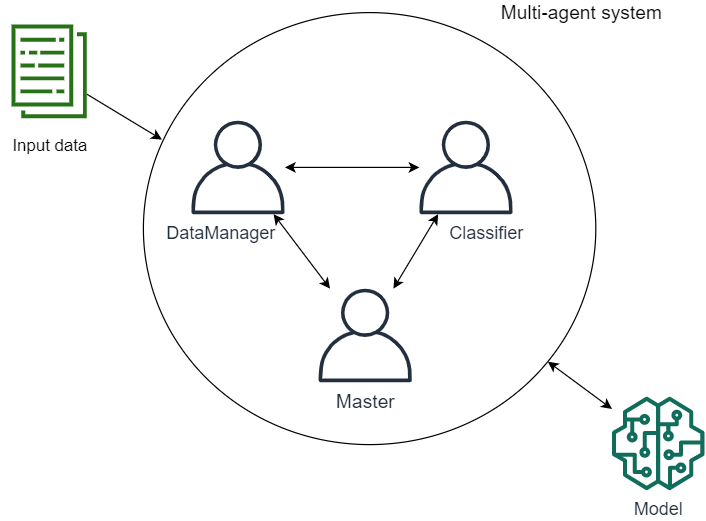

The diagram above was exported from draw.io. Its source (the exported page's mxGraphModel, read from the mxfile embedded in the PNG):
<mxGraphModel dx="1038" dy="499" grid="1" gridSize="10" guides="1" tooltips="1" connect="1" arrows="1" fold="1" page="1" pageScale="1" pageWidth="827" pageHeight="1169" math="0" shadow="0">
  <root>
    <mxCell id="0" />
    <mxCell id="1" parent="0" />
    <mxCell id="O4Fr6qcGhSOPPZa1kNks-7" style="rounded=0;orthogonalLoop=1;jettySize=auto;html=1;entryX=0.041;entryY=0.294;entryDx=0;entryDy=0;entryPerimeter=0;" edge="1" parent="1" source="O4Fr6qcGhSOPPZa1kNks-1" target="O4Fr6qcGhSOPPZa1kNks-3">
      <mxGeometry relative="1" as="geometry" />
    </mxCell>
    <mxCell id="O4Fr6qcGhSOPPZa1kNks-1" value="" style="outlineConnect=0;fontColor=#232F3E;gradientColor=none;fillColor=#277116;strokeColor=none;dashed=0;verticalLabelPosition=bottom;verticalAlign=top;align=center;html=1;fontSize=12;fontStyle=0;aspect=fixed;pointerEvents=1;shape=mxgraph.aws4.data_set;" vertex="1" parent="1">
      <mxGeometry x="80" y="180" width="63" height="78" as="geometry" />
    </mxCell>
    <mxCell id="O4Fr6qcGhSOPPZa1kNks-13" style="edgeStyle=none;rounded=0;orthogonalLoop=1;jettySize=auto;html=1;startArrow=classic;startFill=1;" edge="1" parent="1" source="O4Fr6qcGhSOPPZa1kNks-3" target="O4Fr6qcGhSOPPZa1kNks-9">
      <mxGeometry relative="1" as="geometry" />
    </mxCell>
    <mxCell id="O4Fr6qcGhSOPPZa1kNks-3" value="" style="ellipse;whiteSpace=wrap;html=1;" vertex="1" parent="1">
      <mxGeometry x="190" y="170" width="377" height="360" as="geometry" />
    </mxCell>
    <mxCell id="O4Fr6qcGhSOPPZa1kNks-10" style="edgeStyle=none;rounded=0;orthogonalLoop=1;jettySize=auto;html=1;startArrow=classic;startFill=1;" edge="1" parent="1" source="O4Fr6qcGhSOPPZa1kNks-4" target="O4Fr6qcGhSOPPZa1kNks-6">
      <mxGeometry relative="1" as="geometry" />
    </mxCell>
    <mxCell id="O4Fr6qcGhSOPPZa1kNks-12" style="edgeStyle=none;rounded=0;orthogonalLoop=1;jettySize=auto;html=1;startArrow=classic;startFill=1;" edge="1" parent="1" source="O4Fr6qcGhSOPPZa1kNks-4" target="O4Fr6qcGhSOPPZa1kNks-5">
      <mxGeometry relative="1" as="geometry" />
    </mxCell>
    <mxCell id="O4Fr6qcGhSOPPZa1kNks-4" value="&lt;font style=&quot;font-size: 15px&quot;&gt;DataManager&amp;nbsp; &amp;nbsp; &amp;nbsp; &amp;nbsp;&lt;/font&gt;" style="outlineConnect=0;fontColor=#232F3E;gradientColor=none;fillColor=#232F3E;strokeColor=none;dashed=0;verticalLabelPosition=bottom;verticalAlign=top;align=center;html=1;fontSize=12;fontStyle=0;aspect=fixed;pointerEvents=1;shape=mxgraph.aws4.user;" vertex="1" parent="1">
      <mxGeometry x="230" y="260" width="78" height="78" as="geometry" />
    </mxCell>
    <mxCell id="O4Fr6qcGhSOPPZa1kNks-5" value="&lt;font style=&quot;font-size: 15px&quot;&gt;&amp;nbsp; &amp;nbsp; &amp;nbsp; &amp;nbsp; Classifier&lt;/font&gt;" style="outlineConnect=0;fontColor=#232F3E;gradientColor=none;fillColor=#232F3E;strokeColor=none;dashed=0;verticalLabelPosition=bottom;verticalAlign=top;align=center;html=1;fontSize=12;fontStyle=0;aspect=fixed;pointerEvents=1;shape=mxgraph.aws4.user;" vertex="1" parent="1">
      <mxGeometry x="420" y="260" width="78" height="78" as="geometry" />
    </mxCell>
    <mxCell id="O4Fr6qcGhSOPPZa1kNks-11" style="edgeStyle=none;rounded=0;orthogonalLoop=1;jettySize=auto;html=1;startArrow=classic;startFill=1;" edge="1" parent="1" source="O4Fr6qcGhSOPPZa1kNks-6" target="O4Fr6qcGhSOPPZa1kNks-5">
      <mxGeometry relative="1" as="geometry" />
    </mxCell>
    <mxCell id="O4Fr6qcGhSOPPZa1kNks-6" value="&lt;font style=&quot;font-size: 16px&quot;&gt;Master&lt;/font&gt;" style="outlineConnect=0;fontColor=#232F3E;gradientColor=none;fillColor=#232F3E;strokeColor=none;dashed=0;verticalLabelPosition=bottom;verticalAlign=top;align=center;html=1;fontSize=12;fontStyle=0;aspect=fixed;pointerEvents=1;shape=mxgraph.aws4.user;" vertex="1" parent="1">
      <mxGeometry x="336" y="400" width="78" height="78" as="geometry" />
    </mxCell>
    <mxCell id="O4Fr6qcGhSOPPZa1kNks-8" value="&lt;font style=&quot;font-size: 14px&quot;&gt;Input data&lt;/font&gt;" style="text;html=1;align=center;verticalAlign=middle;resizable=0;points=[];autosize=1;" vertex="1" parent="1">
      <mxGeometry x="71.5" y="270" width="80" height="20" as="geometry" />
    </mxCell>
    <mxCell id="O4Fr6qcGhSOPPZa1kNks-9" value="&lt;font style=&quot;font-size: 15px&quot;&gt;Model&lt;/font&gt;" style="outlineConnect=0;fontColor=#232F3E;gradientColor=none;fillColor=#116D5B;strokeColor=none;dashed=0;verticalLabelPosition=bottom;verticalAlign=top;align=center;html=1;fontSize=12;fontStyle=0;aspect=fixed;pointerEvents=1;shape=mxgraph.aws4.sagemaker_model;" vertex="1" parent="1">
      <mxGeometry x="580" y="490" width="78" height="78" as="geometry" />
    </mxCell>
    <mxCell id="O4Fr6qcGhSOPPZa1kNks-16" value="&lt;font style=&quot;font-size: 16px&quot;&gt;Multi-agent system&lt;/font&gt;" style="text;html=1;align=center;verticalAlign=middle;resizable=0;points=[];autosize=1;" vertex="1" parent="1">
      <mxGeometry x="480" y="160" width="150" height="20" as="geometry" />
    </mxCell>
  </root>
</mxGraphModel>